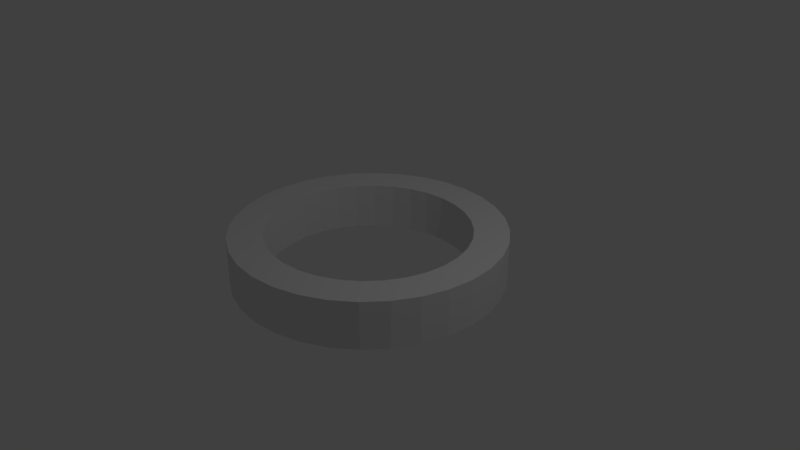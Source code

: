 # Source: TestHead.blend  (saved by Blender 2.79.0; exported with 4.5.12 LTS)
import bpy
from mathutils import Matrix  # noqa: F401  (used for matrix-valued properties, if any)

bpy.ops.wm.read_factory_settings(use_empty=True)
scene = bpy.context.scene
scene.name = 'Scene'

# ---- collections
col_collection_1 = bpy.data.collections.new('Collection 1'); scene.collection.children.link(col_collection_1)

# ---- world
world_world = bpy.data.worlds.new('World'); scene.world = world_world
world_world.color = (0.05088, 0.05088, 0.05088)
world_world.use_sun_shadow = False
world_world.sun_shadow_jitter_overblur = 0.0
world_world.cycles.sampling_method = 'MANUAL'

# ---- cameras
cam_camera = bpy.data.cameras.new('Camera')
cam_camera.clip_end = 100.0
cam_camera.lens = 35.0
cam_camera.sensor_width = 32.0
cam_camera.sensor_height = 18.0
cam_camera.ortho_scale = 7.314
cam_camera.dof.focus_distance = 0.0
cam_camera.dof.aperture_fstop = 128.0

# ---- lights
light_lamp = bpy.data.lights.new('Lamp', 'POINT')
light_lamp.transmission_factor = 0.0
light_lamp.cutoff_distance = 30.0
light_lamp.energy = 100.0
light_lamp.shadow_buffer_clip_start = 1.001
light_lamp.shadow_soft_size = 0.1
light_lamp.shadow_maximum_resolution = 0.006
light_lamp.use_absolute_resolution = True

# ---- meshes
me_cylinder = bpy.data.meshes.new('Cylinder')
me_cylinder.from_pydata([(-0.1951, 0.9808, -0.6945), (-9.709e-08, 0.7457, 1.0), (-0.3827, 0.9239, -0.6945), (0.1455, 0.7314, 1.0), (-0.5556, 0.8315, -0.6945), (0.2854, 0.6889, 1.0), (-0.7071, 0.7071, -0.6945), (0.4143, 0.62, 1.0), (-0.8315, 0.5556, -0.6945), (0.5273, 0.5273, 1.0), (-0.9239, 0.3827, -0.6945), (0.62, 0.4143, 1.0), (-0.9808, 0.1951, -0.6945), (0.6889, 0.2854, 1.0), (-1.0, 9.656e-07, -0.6945), (0.7314, 0.1455, 1.0), (-0.9808, -0.1951, -0.6945), (0.7457, 3.647e-08, 1.0), (-0.9239, -0.3827, -0.6945), (0.7314, -0.1455, 1.0), (-0.8315, -0.5556, -0.6945), (0.6889, -0.2854, 1.0), (-0.7071, -0.7071, -0.6945), (0.62, -0.4143, 1.0), (-0.5556, -0.8315, -0.6945), (0.5273, -0.5273, 1.0), (-0.3827, -0.9239, -0.6945), (0.4143, -0.62, 1.0), (-0.1951, -0.9808, -0.6945), (0.2854, -0.6889, 1.0), (-3.258e-07, -1.0, -0.6945), (0.1455, -0.7314, 1.0), (0.1951, -0.9808, -0.6945), (-2.478e-07, -0.7457, 1.0), (0.3827, -0.9239, -0.6945), (-0.1455, -0.7314, 1.0), (0.5556, -0.8315, -0.6945), (-0.2854, -0.6889, 1.0), (0.7071, -0.7071, -0.6945), (-0.4143, -0.62, 1.0), (0.8315, -0.5556, -0.6945), (-0.5273, -0.5273, 1.0), (0.9239, -0.3827, -0.6945), (-0.62, -0.4143, 1.0), (0.9808, -0.1951, -0.6945), (-0.6889, -0.2854, 1.0), (1.0, 7.55e-08, -0.6945), (-0.7314, -0.1455, 1.0), (0.9808, 0.1951, -0.6945), (-0.7457, 7.333e-07, 1.0), (0.9239, 0.3827, -0.6945), (-0.7314, 0.1455, 1.0), (0.8315, 0.5556, -0.6945), (-0.6889, 0.2854, 1.0), (0.7071, 0.7071, -0.6945), (-0.62, 0.4143, 1.0), (0.5556, 0.8315, -0.6945), (-0.5273, 0.5273, 1.0), (0.3827, 0.9239, -0.6945), (-0.4143, 0.62, 1.0), (0.0, 1.0, -0.6945), (-0.2854, 0.6889, 1.0), (0.1951, 0.9808, -0.6945), (-0.1455, 0.7314, 1.0), (0.1951, 0.9808, 1.0), (0.0, 1.0, 1.0), (0.3827, 0.9239, 1.0), (0.5556, 0.8315, 1.0), (0.7071, 0.7071, 1.0), (0.8315, 0.5556, 1.0), (0.9239, 0.3827, 1.0), (0.9808, 0.1951, 1.0), (1.0, 7.55e-08, 1.0), (0.9808, -0.1951, 1.0), (0.9239, -0.3827, 1.0), (0.8315, -0.5556, 1.0), (0.7071, -0.7071, 1.0), (0.5556, -0.8315, 1.0), (0.3827, -0.9239, 1.0), (0.1951, -0.9808, 1.0), (-3.258e-07, -1.0, 1.0), (-0.1951, -0.9808, 1.0), (-0.3827, -0.9239, 1.0), (-0.5556, -0.8315, 1.0), (-0.7071, -0.7071, 1.0), (-0.8315, -0.5556, 1.0), (-0.9239, -0.3827, 1.0), (-0.9808, -0.1951, 1.0), (-1.0, 9.656e-07, 1.0), (-0.9808, 0.1951, 1.0), (-0.9239, 0.3827, 1.0), (-0.8315, 0.5556, 1.0), (-0.7071, 0.7071, 1.0), (-0.5556, 0.8315, 1.0), (-0.3827, 0.9239, 1.0), (-0.1951, 0.9808, 1.0), (-0.1455, 0.7314, -0.6945), (-0.2854, 0.6889, -0.6945), (-0.4143, 0.62, -0.6945), (-0.5273, 0.5273, -0.6945), (-0.62, 0.4143, -0.6945), (-0.6889, 0.2854, -0.6945), (-0.7314, 0.1455, -0.6945), (-0.7457, 7.333e-07, -0.6945), (-0.7314, -0.1455, -0.6945), (-0.6889, -0.2854, -0.6945), (-0.62, -0.4143, -0.6945), (-0.5273, -0.5273, -0.6945), (-0.4143, -0.62, -0.6945), (-0.2854, -0.6889, -0.6945), (-0.1455, -0.7314, -0.6945), (-2.478e-07, -0.7457, -0.6945), (0.1455, -0.7314, -0.6945), (0.2854, -0.6889, -0.6945), (0.4143, -0.62, -0.6945), (0.5273, -0.5273, -0.6945), (0.62, -0.4143, -0.6945), (0.6889, -0.2854, -0.6945), (0.7314, -0.1455, -0.6945), (0.7457, 3.647e-08, -0.6945), (0.7314, 0.1455, -0.6945), (0.6889, 0.2854, -0.6945), (0.62, 0.4143, -0.6945), (0.5273, 0.5273, -0.6945), (0.4143, 0.62, -0.6945), (0.2854, 0.6889, -0.6945), (-9.709e-08, 0.7457, -0.6945), (0.1455, 0.7314, -0.6945)], [], [(96, 126, 60, 0), (97, 96, 0, 2), (98, 97, 2, 4), (99, 98, 4, 6), (100, 99, 6, 8), (101, 100, 8, 10), (102, 101, 10, 12), (103, 102, 12, 14), (104, 103, 14, 16), (105, 104, 16, 18), (106, 105, 18, 20), (107, 106, 20, 22), (108, 107, 22, 24), (109, 108, 24, 26), (110, 109, 26, 28), (111, 110, 28, 30), (112, 111, 30, 32), (113, 112, 32, 34), (114, 113, 34, 36), (115, 114, 36, 38), (116, 115, 38, 40), (117, 116, 40, 42), (118, 117, 42, 44), (119, 118, 44, 46), (120, 119, 46, 48), (121, 120, 48, 50), (122, 121, 50, 52), (123, 122, 52, 54), (124, 123, 54, 56), (125, 124, 56, 58), (127, 125, 58, 62), (126, 127, 62, 60), (1, 65, 64, 3), (3, 64, 66, 5), (5, 66, 67, 7), (7, 67, 68, 9), (9, 68, 69, 11), (11, 69, 70, 13), (13, 70, 71, 15), (15, 71, 72, 17), (17, 72, 73, 19), (19, 73, 74, 21), (21, 74, 75, 23), (23, 75, 76, 25), (25, 76, 77, 27), (27, 77, 78, 29), (29, 78, 79, 31), (31, 79, 80, 33), (33, 80, 81, 35), (35, 81, 82, 37), (37, 82, 83, 39), (39, 83, 84, 41), (41, 84, 85, 43), (43, 85, 86, 45), (45, 86, 87, 47), (47, 87, 88, 49), (49, 88, 89, 51), (51, 89, 90, 53), (53, 90, 91, 55), (55, 91, 92, 57), (57, 92, 93, 59), (59, 93, 94, 61), (61, 94, 95, 63), (63, 95, 65, 1), (83, 82, 26, 24), (25, 27, 114, 115), (74, 73, 44, 42), (23, 25, 115, 116), (91, 90, 10, 8), (21, 23, 116, 117), (64, 65, 60, 62), (82, 81, 28, 26), (19, 21, 117, 118), (73, 72, 46, 44), (17, 19, 118, 119), (90, 89, 12, 10), (15, 17, 119, 120), (81, 80, 30, 28), (13, 15, 120, 121), (72, 71, 48, 46), (11, 13, 121, 122), (63, 1, 126, 96), (89, 88, 14, 12), (9, 11, 122, 123), (61, 63, 96, 97), (80, 79, 32, 30), (7, 9, 123, 124), (59, 61, 97, 98), (71, 70, 50, 48), (5, 7, 124, 125), (57, 59, 98, 99), (88, 87, 16, 14), (3, 5, 125, 127), (55, 57, 99, 100), (79, 78, 34, 32), (1, 3, 127, 126), (27, 29, 113, 114), (92, 91, 8, 6), (66, 64, 62, 58), (29, 31, 112, 113), (75, 74, 42, 40), (31, 33, 111, 112), (84, 83, 24, 22), (33, 35, 110, 111), (93, 92, 6, 4), (67, 66, 58, 56), (35, 37, 109, 110), (76, 75, 40, 38), (37, 39, 108, 109), (85, 84, 22, 20), (39, 41, 107, 108), (94, 93, 4, 2), (68, 67, 56, 54), (41, 43, 106, 107), (77, 76, 38, 36), (43, 45, 105, 106), (86, 85, 20, 18), (45, 47, 104, 105), (95, 94, 2, 0), (69, 68, 54, 52), (47, 49, 103, 104), (78, 77, 36, 34), (49, 51, 102, 103), (87, 86, 18, 16), (51, 53, 101, 102), (65, 95, 0, 60), (70, 69, 52, 50), (53, 55, 100, 101)])
me_cylinder.use_remesh_preserve_volume = False
me_cylinder.use_remesh_preserve_attributes = False
me_cylinder.use_mirror_vertex_groups = False
me_cylinder.update()

# ---- objects
ob_cylinder = bpy.data.objects.new('Cylinder', me_cylinder)
ob_lamp = bpy.data.objects.new('Lamp', light_lamp)
ob_camera = bpy.data.objects.new('Camera', cam_camera)

# ---- transforms, parenting, visibility, modifiers, constraints
ob_cylinder.location = (0.0, 0.0, 0.0)
ob_cylinder.scale = (1.786, 1.786, 0.367)
ob_cylinder.lineart.crease_threshold = 0.0
ob_lamp.location = (4.076, 1.005, 5.904)
ob_lamp.rotation_euler = (0.6503, 0.05522, 1.866)
ob_lamp.lock_rotations_4d = False
ob_lamp.empty_display_type = 'ARROWS'
ob_lamp.color = (0.0, 0.0, 0.0, 0.0)
ob_lamp.lineart.crease_threshold = 0.0
ob_camera.location = (7.481, -6.508, 5.344)
ob_camera.rotation_euler = (1.109, 0.0, 0.8149)
ob_camera.lock_rotations_4d = False
ob_camera.empty_display_type = 'ARROWS'
ob_camera.color = (0.0, 0.0, 0.0, 0.0)
ob_camera.display_type = 'WIRE'
ob_camera.lineart.crease_threshold = 0.0

# ---- collection membership
col_collection_1.objects.link(ob_cylinder)
col_collection_1.objects.link(ob_lamp)
col_collection_1.objects.link(ob_camera)

# ---- scene / render settings (as saved in the file)
scene.camera = ob_camera
scene.frame_start = 1; scene.frame_end = 250; scene.frame_set(1)
scene.render.engine = 'BLENDER_EEVEE_NEXT'
scene.render.resolution_percentage = 50
scene.render.dither_intensity = 0.0
scene.cycles.use_denoising = False
scene.cycles.samples = 128
scene.cycles.sampling_pattern = 'TABULATED_SOBOL'
scene.cycles.use_adaptive_sampling = False
scene.cycles.use_light_tree = False
scene.cycles.blur_glossy = 0.0
scene.cycles.sample_clamp_indirect = 0.0
scene.view_settings.view_transform = 'Standard'
bpy.context.view_layer.update()

